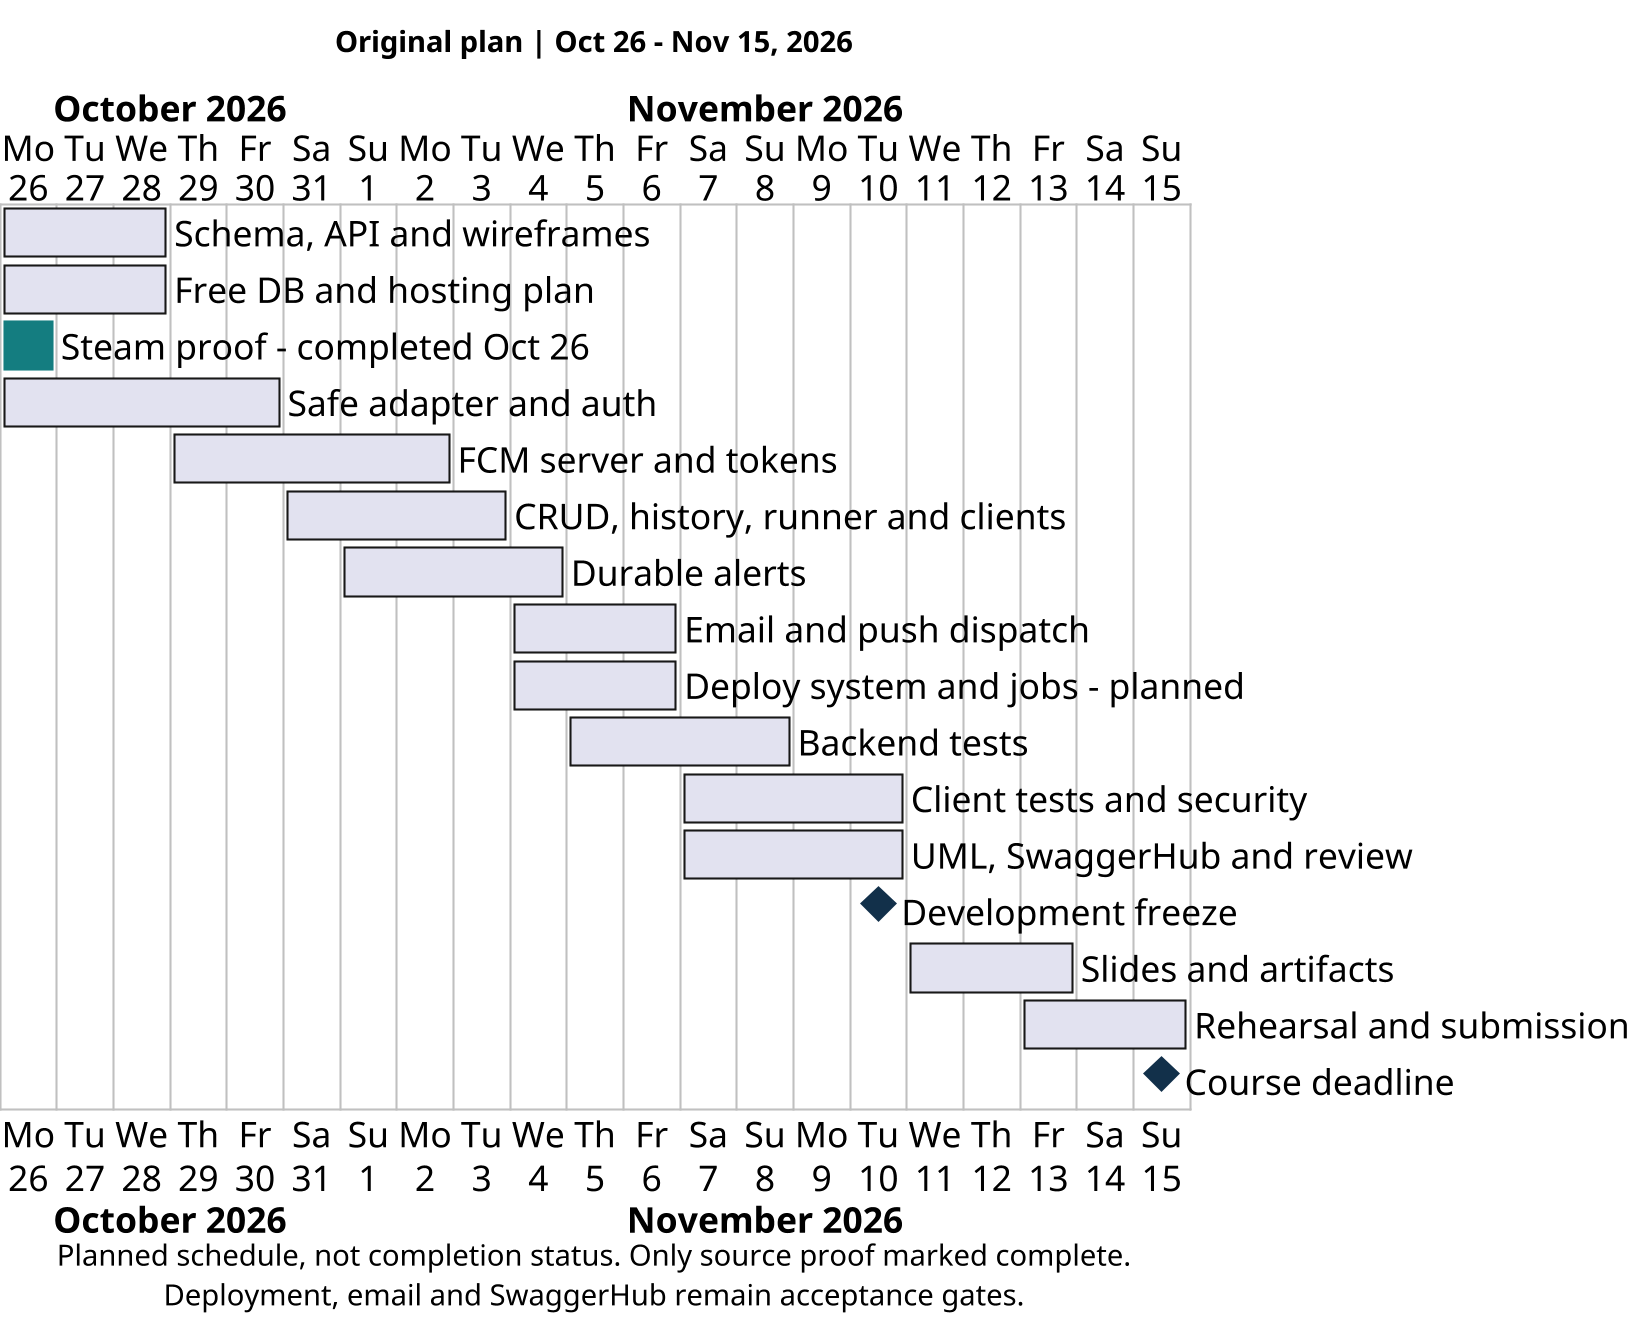

The diagram above was rendered by PlantUML. Its source (embedded in the PNG):
@startgantt
skinparamlocked dpi 200
skinparam backgroundColor white
skinparam defaultFontName SansSerif
skinparam defaultFontSize 17
skinparam shadowing false
Project starts 2026-10-26
printscale daily
[Schema, API and wireframes] starts 2026-10-26 and ends 2026-10-28
[Free DB and hosting plan] starts 2026-10-26 and ends 2026-10-28
[Steam proof - completed Oct 26] starts 2026-10-26 and ends 2026-10-26
[Safe adapter and auth] starts 2026-10-26 and ends 2026-10-30
[FCM server and tokens] starts 2026-10-29 and ends 2026-11-02
[CRUD, history, runner and clients] starts 2026-10-31 and ends 2026-11-03
[Durable alerts] starts 2026-11-01 and ends 2026-11-04
[Email and push dispatch] starts 2026-11-04 and ends 2026-11-06
[Deploy system and jobs - planned] starts 2026-11-04 and ends 2026-11-06
[Backend tests] starts 2026-11-05 and ends 2026-11-08
[Client tests and security] starts 2026-11-07 and ends 2026-11-10
[UML, SwaggerHub and review] starts 2026-11-07 and ends 2026-11-10
[Development freeze] happens 2026-11-10
[Slides and artifacts] starts 2026-11-11 and ends 2026-11-13
[Rehearsal and submission] starts 2026-11-13 and ends 2026-11-15
[Course deadline] happens 2026-11-15
[Steam proof - completed Oct 26] is colored in #147D80
[Development freeze] is colored in #12304A
[Course deadline] is colored in #12304A
title Original plan | Oct 26 - Nov 15, 2026
caption Planned schedule, not completion status. Only source proof marked complete.\nDeployment, email and SwaggerHub remain acceptance gates.
@endgantt